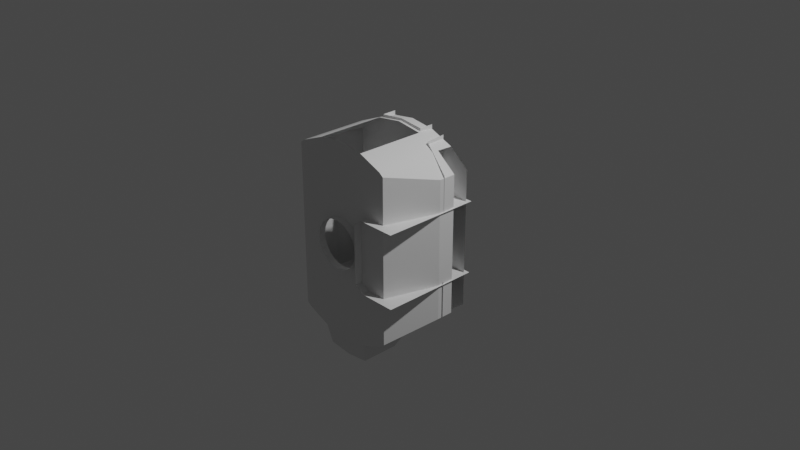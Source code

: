 # Source: landerCabinInternals.blend  (saved by Blender 3.1.7; exported with 4.5.12 LTS)
import bpy
from mathutils import Matrix  # noqa: F401  (used for matrix-valued properties, if any)

bpy.ops.wm.read_factory_settings(use_empty=True)
scene = bpy.context.scene
scene.name = 'Scene'

# ---- collections
col_collection = bpy.data.collections.new('Collection'); scene.collection.children.link(col_collection)
col_collider_collider = bpy.data.collections.new('collider:collider')  # instanced only; not linked into the scene

# ---- world
world_world = bpy.data.worlds.new('World'); scene.world = world_world
world_world.use_nodes = True; world_world.node_tree.nodes.clear()
_N = world_world.node_tree.nodes; _L = world_world.node_tree.links
n0 = _N.new('ShaderNodeOutputWorld'); n0.name = 'World Output'; n0.location = (300, 300)
n1 = _N.new('ShaderNodeBackground'); n1.name = 'Background'; n1.location = (10, 300)
n1.inputs[0].default_value = (0.05088, 0.05088, 0.05088, 1.0)
_L.new(n1.outputs[0], n0.inputs[0])
n0.is_active_output = True
world_world.color = (0.05088, 0.05088, 0.05088)
world_world.use_sun_shadow = False
world_world.sun_shadow_jitter_overblur = 0.0

# ---- cameras
cam_camera = bpy.data.cameras.new('Camera')
cam_camera.clip_end = 100.0
cam_camera.ortho_scale = 7.314

# ---- lights
light_light = bpy.data.lights.new('Light', 'POINT')
light_light.transmission_factor = 0.0
light_light.energy = 1000.0
light_light.shadow_soft_size = 0.1
light_light.shadow_maximum_resolution = 0.006
light_light.use_absolute_resolution = True

# ---- meshes
me_internalspace = bpy.data.meshes.new('internalspace')
me_internalspace.from_pydata([(-0.5728, 0.8048, -1.013), (-0.5728, 0.00476, -1.013), (-0.8116, 0.2008, -0.8241), (-0.2907, -0.1952, -1.106), (-0.562, -0.1952, -0.9907), (1.49e-08, 0.00476, -1.168), (0.2964, 0.00476, -1.13), (0.562, -0.1952, -0.9907), (0.5728, 0.00476, -1.013), (0.2964, 0.8048, -1.13), (0.7962, -0.1952, -0.8057), (-0.8116, 0.00476, 0.7845), (-0.8116, 0.00476, -0.8241), (-0.577, 0.00476, 0.973), (-0.3005, 0.00476, 1.086), (-1.49e-08, 0.00476, 1.128), (0.3005, 0.00476, 1.086), (0.577, 0.00476, 0.973), (0.8116, 0.00476, 0.7845), (0.2948, -0.1952, 1.068), (-0.2948, -0.1952, 1.068), (-0.5661, -0.1952, 0.9572), (0.8116, 0.00476, -0.8241), (0.7962, -0.1952, 0.7723), (1.49e-08, 0.8048, -1.168), (-0.2964, 0.8048, -1.13), (-0.2964, 0.00476, -1.13), (-0.2673, 0.3284, -1.359), (0.2673, 0.7585, -1.359), (7.451e-08, 0.3284, -1.39), (7.451e-08, 0.7585, -1.39), (-0.2673, 0.7585, -1.359), (0.2673, 0.3284, -1.359), (-0.6245, 0.8048, 0.9348), (-0.8116, 0.2008, 0.7845), (-0.6232, 0.8048, -0.9728), (0.6232, 0.8048, -0.9728), (0.8116, 0.2008, 0.7845), (0.8116, 0.2008, -0.8241), (0.6245, 0.8048, 0.9348), (-0.273, 0.8848, 0.07314), (0.1413, 0.8048, -0.2448), (0.2826, 0.8048, -9.809e-06), (-0.1998, 0.8848, 0.1998), (0.273, 0.8048, 0.07314), (-0.1413, 0.8848, 0.2448), (0.1998, 0.8048, 0.1998), (0.1413, 0.8048, 0.2448), (0.07315, 0.8048, 0.273), (8.688e-08, 0.8848, 0.2826), (-0.07315, 0.8048, 0.273), (0.2448, 0.8848, 0.1413), (-0.2448, 0.8048, 0.1413), (0.273, 0.8848, -0.07316), (-0.1998, 0.8048, -0.1999), (0.2448, 0.8848, -0.1413), (-0.1413, 0.8048, -0.2448), (0.1998, 0.8848, -0.1999), (-0.07315, 0.8048, -0.273), (-0.3435, 0.8606, -1.609e-06), (-0.3318, 0.8606, 0.08891), (-0.3318, 0.8606, -0.08891), (2.98e-08, -0.1952, -1.143), (0.2907, -0.1952, -1.106), (-0.7962, -0.1952, -0.8057), (0.5661, -0.1952, 0.9572), (1.49e-08, -0.1952, 1.109), (-0.7962, -0.1952, 0.7723), (8.688e-08, 0.8048, -0.2826), (0.07315, 0.8048, -0.273), (0.5728, 0.8048, -1.013), (0.1998, 0.8048, -0.1999), (0.2448, 0.8048, -0.1413), (0.273, 0.8048, -0.07316), (0.2448, 0.8048, 0.1413), (-1.49e-08, 0.8038, 1.128), (0.3005, 0.8048, 1.086), (0.577, 0.8048, 0.973), (8.688e-08, 0.8048, 0.2826), (-0.3005, 0.8048, 1.086), (-0.577, 0.8048, 0.973), (-0.1413, 0.8048, 0.2448), (-0.1998, 0.8048, 0.1998), (-0.273, 0.8048, 0.07314), (-0.2826, 0.8048, -9.763e-06), (-0.273, 0.8048, -0.07316), (-0.2448, 0.8048, -0.1413), (0.07315, 0.8848, -0.273), (8.688e-08, 0.8848, -0.2826), (-0.07315, 0.8848, -0.273), (-0.1413, 0.8848, -0.2448), (-0.1998, 0.8848, -0.1999), (-0.2448, 0.8848, 0.1413), (-0.07315, 0.8848, 0.273), (0.07315, 0.8848, 0.273), (0.1413, 0.8848, 0.2448), (0.1998, 0.8848, 0.1998), (0.273, 0.8848, 0.07314), (0.2826, 0.8848, -9.809e-06), (0.1413, 0.8848, -0.2448), (-0.8271, 0.148, -0.8164), (-0.485, 0.0526, -1.085), (-0.8271, 0.148, -0.3941), (-0.4545, -0.2056, -1.085), (-0.485, 0.0526, -0.3941), (-0.4545, -0.2056, -0.3941), (-0.8301, 0.8966, -0.4191), (-0.8301, -0.2403, -0.4191), (-0.8301, -0.2403, 0.4157), (-0.3982, 0.8966, 0.4157), (-0.8301, 0.8966, 0.4157), (-0.2937, 0.8966, -0.3519), (-0.2937, 0.8966, 0.3485), (-0.3982, -0.2403, -0.4191), (-0.3982, 0.8966, -0.4191), (-0.2937, -0.2403, -0.3519), (-0.2937, -0.2403, 0.3485), (-0.3982, -0.2403, 0.4157), (-0.4743, 0.0526, 0.4109), (-0.8165, 0.148, 0.8124), (-0.8165, 0.148, 0.4109), (-0.4743, 0.0526, 1.051), (-0.4438, -0.2056, 1.051), (-0.4438, -0.2056, 0.4109), (0.2793, -0.03542, 1.117), (2.98e-08, -0.03542, 1.149), (0.2793, -0.03542, 0.9228), (2.98e-08, -0.2021, 0.7995), (-0.2793, -0.2021, 0.7673), (-0.2793, -0.2038, 1.117), (-0.2793, -0.1188, 0.9011), (-0.2793, -0.03542, 0.9228), (-0.2793, -0.03542, 1.117), (-0.2793, -0.1188, 0.789), (0.2793, -0.2038, 1.117), (0.2793, -0.2021, 0.7673), (0.2793, -0.1188, 0.789), (2.98e-08, -0.1188, 0.9333), (2.98e-08, -0.03542, 0.955), (0.2793, -0.1188, 0.9011), (2.98e-08, -0.1188, 0.8212), (-0.211, 0.018, -0.731), (-0.211, -0.1227, -1.151), (0.211, 0.018, -0.731), (-0.211, -0.2257, -0.6399), (-0.211, -0.2257, -1.151), (0.211, -0.04759, -0.6399), (0.211, -0.2257, -0.6399), (0.211, -0.1227, -1.151), (0.211, -0.2257, -1.151), (-0.211, -0.04759, -0.6399), (-0.2826, 0.8848, -9.763e-06), (-0.273, 0.8848, -0.07316), (-0.2448, 0.8848, -0.1413)], [(59, 60), (59, 61)], [(42, 44, 97, 98), (8, 22, 38, 36, 70), (143, 148, 142, 141), (80, 13, 11, 34, 33), (143, 141, 150, 146), (124, 134, 135, 136, 139, 126), (79, 14, 13, 80), (35, 33, 34, 2), (29, 5, 6, 32), (28, 30, 29, 32), (27, 29, 30, 31), (117, 109, 110, 108), (39, 36, 38, 37), (41, 71, 57, 99), (138, 131, 132, 125, 124, 126), (84, 85, 152, 151), (72, 73, 53, 55), (141, 142, 145, 144, 150), (23, 65, 17, 18), (128, 133, 140, 127), (46, 47, 95, 96), (150, 144, 147, 146), (78, 50, 93, 49), (114, 113, 107, 106), (50, 81, 45, 93), (6, 9, 28, 32), (102, 104, 101, 100), (26, 27, 31, 25), (63, 7, 8, 6), (19, 65, 23, 10, 7, 63, 62, 3, 4, 64, 67, 21, 20, 66), (139, 136, 140, 133, 130, 137), (65, 19, 16, 17), (37, 18, 17, 77, 39), (77, 76, 75, 46, 74, 44, 42, 73, 72, 71, 41, 69, 68, 58, 56, 54, 86, 85, 84, 83, 52, 82, 81, 50, 78, 33, 35, 0, 25, 24, 9, 70, 36, 39), (80, 33, 78, 48, 47, 46, 75, 79), (48, 78, 49, 94), (66, 20, 14, 15), (56, 58, 89, 90), (13, 14, 20, 21), (34, 11, 12, 2), (6, 5, 62, 63), (121, 118, 120, 119), (81, 82, 43, 45), (130, 133, 128, 129, 132, 131), (25, 0, 1, 26), (19, 66, 15, 16), (74, 46, 96, 51), (47, 48, 94, 95), (130, 131, 138, 137), (85, 86, 153, 152), (12, 1, 0, 35, 2), (82, 52, 92, 43), (26, 1, 4, 3), (73, 42, 98, 53), (143, 146, 147, 149, 148), (27, 26, 5, 29), (135, 127, 140, 136), (31, 30, 28, 9, 24, 25), (139, 137, 138, 126), (44, 74, 51, 97), (115, 113, 114, 111), (52, 83, 40, 92), (86, 54, 91, 153), (121, 122, 123, 118), (77, 17, 16, 76), (18, 37, 38, 22, 10, 23), (69, 41, 99, 87), (5, 26, 3, 62), (22, 8, 7, 10), (112, 116, 115, 111), (101, 104, 105, 103), (71, 72, 55, 57), (9, 6, 8, 70), (112, 109, 117, 116), (58, 68, 88, 89), (54, 56, 90, 91), (68, 69, 87, 88), (83, 84, 151, 40)])
_uv = me_internalspace.uv_layers.new(name='UVMap')
_uv.uv.foreach_set('vector', [0.3168, 0.217, 0.3149, 0.2317, 0.3149, 0.2317, 0.3168, 0.217, 0.4007, 0.4765, 0.4777, 0.4763, 0.4777, 0.5263, 0.4166, 0.6795, 0.4002, 0.6795, 0.5339, 0.432, 0.5339, 0.3816, 0.5819, 0.3816, 0.5819, 0.432, 0.413, 0.9693, 0.4134, 0.7613, 0.4916, 0.7615, 0.4915, 0.8125, 0.4288, 0.9693, 0.5339, 0.432, 0.5819, 0.432, 0.5819, 0.4448, 0.5339, 0.4448, 0.7141, 0.6981, 0.7141, 0.6759, 0.7601, 0.6762, 0.7572, 0.6871, 0.7425, 0.6871, 0.7396, 0.6981, 0.3353, 0.9692, 0.336, 0.7614, 0.4134, 0.7613, 0.413, 0.9693, 0.1624, 0.06501, 0.1624, 0.3632, 0.06355, 0.3398, 0.06354, 0.08827, 0.9674, 0.8049, 0.8833, 0.8719, 0.8776, 0.7855, 0.9795, 0.7856, 0.9791, 0.7388, 0.9598, 0.7284, 0.8925, 0.6034, 0.9791, 0.605, 0.806, 0.605, 0.8253, 0.6145, 0.8925, 0.7372, 0.806, 0.7388, 0.606, 0.7666, 0.606, 0.974, 0.5272, 0.974, 0.5272, 0.7666, 0.3577, 0.3631, 0.3573, 0.0649, 0.4562, 0.08805, 0.4565, 0.3395, 0.2884, 0.1678, 0.3002, 0.1768, 0.3002, 0.1768, 0.2884, 0.1678, 0.714, 0.647, 0.7508, 0.6428, 0.7508, 0.6683, 0.714, 0.6725, 0.6773, 0.6683, 0.6773, 0.6428, 0.2031, 0.2171, 0.205, 0.2024, 0.205, 0.2024, 0.2031, 0.2171, 0.3092, 0.1886, 0.3149, 0.2023, 0.3149, 0.2023, 0.3092, 0.1886, 0.5819, 0.432, 0.5819, 0.3816, 0.593, 0.3779, 0.6115, 0.4331, 0.5923, 0.4395, 0.02619, 0.7061, 0.1031, 0.7076, 0.102, 0.7597, 0.02395, 0.7585, 0.7495, 0.7012, 0.7495, 0.7122, 0.7127, 0.7122, 0.7127, 0.7012, 0.3002, 0.2572, 0.2884, 0.2663, 0.2884, 0.2663, 0.3002, 0.2572, 0.5819, 0.4448, 0.5819, 0.4651, 0.5339, 0.4651, 0.5339, 0.4448, 0.26, 0.2739, 0.2453, 0.272, 0.2453, 0.272, 0.26, 0.2739, 0.7791, 0.974, 0.7791, 0.7666, 0.8579, 0.7666, 0.8579, 0.974, 0.2453, 0.272, 0.2316, 0.2663, 0.2316, 0.2663, 0.2453, 0.272, 0.6126, 0.3845, 0.7441, 0.3803, 0.744, 0.4179, 0.6656, 0.4205, 0.5205, 0.6071, 0.5205, 0.5382, 0.6547, 0.5382, 0.6025, 0.6071, 0.9731, 0.3858, 0.9199, 0.4214, 0.8415, 0.4183, 0.8416, 0.3806, 0.3254, 0.4251, 0.401, 0.4255, 0.4007, 0.4765, 0.325, 0.4762, 0.9751, 0.2542, 0.9532, 0.3078, 0.9167, 0.3534, 0.6046, 0.3537, 0.5679, 0.3074, 0.5451, 0.2538, 0.5376, 0.1963, 0.545, 0.1388, 0.5677, 0.08511, 0.6042, 0.03874, 0.9164, 0.03842, 0.953, 0.0839, 0.975, 0.1375, 0.9832, 0.1958, 0.6773, 0.6399, 0.6773, 0.6252, 0.714, 0.6294, 0.7508, 0.6252, 0.7508, 0.6399, 0.714, 0.6442, 0.1031, 0.7076, 0.1799, 0.7083, 0.1792, 0.7605, 0.102, 0.7597, 0.02328, 0.8096, 0.02395, 0.7585, 0.102, 0.7597, 0.09962, 0.9675, 0.08372, 0.9672, 0.3503, 0.3691, 0.3071, 0.3868, 0.2601, 0.3934, 0.3002, 0.2572, 0.3092, 0.2454, 0.3149, 0.2317, 0.3168, 0.217, 0.3149, 0.2023, 0.3092, 0.1886, 0.3002, 0.1768, 0.2884, 0.1678, 0.2747, 0.1621, 0.2599, 0.1602, 0.2452, 0.1621, 0.2315, 0.1678, 0.2197, 0.1769, 0.2107, 0.1886, 0.205, 0.2024, 0.2031, 0.2171, 0.2051, 0.2318, 0.2107, 0.2455, 0.2198, 0.2573, 0.2316, 0.2663, 0.2453, 0.272, 0.26, 0.2739, 0.1624, 0.3632, 0.1624, 0.06501, 0.1703, 0.05879, 0.2135, 0.04043, 0.2599, 0.03443, 0.3062, 0.04037, 0.3494, 0.05868, 0.3573, 0.0649, 0.3577, 0.3631, 0.1698, 0.3692, 0.1624, 0.3632, 0.26, 0.2739, 0.2747, 0.272, 0.2884, 0.2663, 0.3002, 0.2572, 0.2601, 0.3934, 0.2131, 0.3869, 0.2747, 0.272, 0.26, 0.2739, 0.26, 0.2739, 0.2747, 0.272, 0.2578, 0.7089, 0.3357, 0.7092, 0.336, 0.7614, 0.2576, 0.7611, 0.2315, 0.1678, 0.2452, 0.1621, 0.2452, 0.1621, 0.2315, 0.1678, 0.4134, 0.7613, 0.336, 0.7614, 0.3357, 0.7092, 0.4121, 0.709, 0.06355, 0.3398, 0.03289, 0.3398, 0.03289, 0.08827, 0.06354, 0.08827, 0.325, 0.4762, 0.2493, 0.4755, 0.2501, 0.4243, 0.3254, 0.4251, 0.5074, 0.6767, 0.6416, 0.6767, 0.6416, 0.7429, 0.5575, 0.7429, 0.2316, 0.2663, 0.2198, 0.2573, 0.2198, 0.2573, 0.2316, 0.2663, 0.6833, 0.6872, 0.6685, 0.6872, 0.6657, 0.6762, 0.7116, 0.676, 0.7116, 0.6981, 0.6862, 0.6981, 0.1708, 0.6768, 0.09446, 0.6753, 0.09763, 0.4721, 0.1735, 0.4736, 0.1799, 0.7083, 0.2578, 0.7089, 0.2576, 0.7611, 0.1792, 0.7605, 0.3092, 0.2454, 0.3002, 0.2572, 0.3002, 0.2572, 0.3092, 0.2454, 0.2884, 0.2663, 0.2747, 0.272, 0.2747, 0.272, 0.2884, 0.2663, 0.7495, 0.7122, 0.7495, 0.7231, 0.7127, 0.7231, 0.7127, 0.7122, 0.205, 0.2024, 0.2107, 0.1886, 0.2107, 0.1886, 0.205, 0.2024, 0.02042, 0.471, 0.09763, 0.4721, 0.09446, 0.6753, 0.07817, 0.675, 0.01964, 0.5208, 0.2198, 0.2573, 0.2107, 0.2455, 0.2107, 0.2455, 0.2198, 0.2573, 0.1735, 0.4736, 0.09763, 0.4721, 0.0995, 0.4207, 0.1748, 0.4227, 0.3149, 0.2023, 0.3168, 0.217, 0.3168, 0.217, 0.3149, 0.2023, 0.5339, 0.432, 0.5235, 0.4395, 0.5043, 0.4331, 0.5228, 0.3779, 0.5339, 0.3816, 0.9792, 0.9584, 0.8773, 0.9582, 0.9003, 0.9389, 0.9846, 0.872, 0.676, 0.7012, 0.7127, 0.7012, 0.7127, 0.7122, 0.676, 0.7122, 0.8415, 0.4183, 0.7927, 0.4238, 0.744, 0.4179, 0.7441, 0.3803, 0.7928, 0.3867, 0.8416, 0.3806, 0.676, 0.7122, 0.7127, 0.7122, 0.7127, 0.7231, 0.676, 0.7231, 0.3149, 0.2317, 0.3092, 0.2454, 0.3092, 0.2454, 0.3149, 0.2317, 0.7564, 0.7666, 0.7791, 0.7666, 0.7791, 0.974, 0.7564, 0.974, 0.2107, 0.2455, 0.2051, 0.2318, 0.2051, 0.2318, 0.2107, 0.2455, 0.2107, 0.1886, 0.2197, 0.1769, 0.2197, 0.1769, 0.2107, 0.1886, 0.5074, 0.6767, 0.5074, 0.6283, 0.6416, 0.6283, 0.6416, 0.6767, 0.09962, 0.9675, 0.102, 0.7597, 0.1792, 0.7605, 0.1774, 0.9683, 0.4872, 0.3395, 0.4565, 0.3395, 0.4562, 0.08805, 0.4869, 0.08802, 0.5182, 0.09086, 0.5184, 0.3376, 0.2747, 0.1621, 0.2884, 0.1678, 0.2884, 0.1678, 0.2747, 0.1621, 0.2493, 0.4755, 0.1735, 0.4736, 0.1748, 0.4227, 0.2501, 0.4243, 0.4777, 0.4763, 0.4007, 0.4765, 0.401, 0.4255, 0.4771, 0.425, 0.6287, 0.974, 0.6287, 0.7666, 0.7564, 0.7666, 0.7564, 0.974, 0.6547, 0.5382, 0.5205, 0.5382, 0.5205, 0.4876, 0.6547, 0.4876, 0.3002, 0.1768, 0.3092, 0.1886, 0.3092, 0.1886, 0.3002, 0.1768, 0.3238, 0.6795, 0.325, 0.4762, 0.4007, 0.4765, 0.4002, 0.6795, 0.6287, 0.974, 0.606, 0.974, 0.606, 0.7666, 0.6287, 0.7666, 0.2452, 0.1621, 0.2599, 0.1602, 0.2599, 0.1602, 0.2452, 0.1621, 0.2197, 0.1769, 0.2315, 0.1678, 0.2315, 0.1678, 0.2197, 0.1769, 0.2599, 0.1602, 0.2747, 0.1621, 0.2747, 0.1621, 0.2599, 0.1602, 0.2051, 0.2318, 0.2031, 0.2171, 0.2031, 0.2171, 0.2051, 0.2318])
me_internalspace.use_remesh_fix_poles = True
me_internalspace.use_remesh_preserve_attributes = False
me_internalspace.update()
me_internalspace.normals_split_custom_set([tuple(v) for v in zip(*[iter([-0.9913, -0.001143, -0.1319, -0.9915, -0.001709, -0.1301, -0.9917, 0.0004764, -0.1288, -0.9913, 0.001356, -0.1317, -0.5084, 0.06042, 0.859, -0.6185, 0.0595, 0.7835, -0.6196, -5.45e-08, 0.7849, -0.6196, -5.45e-08, 0.7849, -0.5097, -4.819e-08, 0.8604, 0.0, 0.9483, -0.3175, 0.0, 0.9483, -0.3175, 0.0, 0.9483, -0.3175, 0.0, 0.9483, -0.3175, 0.5078, -3.753e-08, -0.8615, 0.4658, 0.0311, -0.8843, 0.6264, -4.428e-08, -0.7795, 0.6264, -4.428e-08, -0.7795, 0.6264, -4.428e-08, -0.7795, 0.0, 0.8116, 0.5842, 0.0, 0.8116, 0.5842, 0.0, 0.8116, 0.5842, 0.0, 0.8116, 0.5842, 1.0, -3.066e-08, 0.0, 1.0, -3.066e-08, 0.0, 1.0, -3.066e-08, 0.0, 1.0, -3.066e-08, 0.0, 1.0, -3.066e-08, 0.0, 1.0, -3.066e-08, 0.0, 0.2601, 5.459e-09, -0.9656, 0.2598, 0.04658, -0.9645, 0.4658, 0.0311, -0.8843, 0.5078, 0.0, -0.8615, 0.9548, -0.2973, 0.0005449, 0.9552, -0.296, 2.609e-05, 0.9552, -0.296, 5.827e-05, 0.9548, -0.2973, 0.0005448, -0.09846, 0.5807, 0.8081, -9.866e-05, 0.5073, 0.8618, -0.1098, 0.4879, 0.866, -0.09881, 0.5819, 0.8072, -0.1151, 0.0, 0.9934, -0.1151, 0.0, 0.9934, 1.001e-05, 0.0, 1.0, -0.1151, 0.0, 0.9934, 0.1151, 0.0, 0.9934, 0.1151, 0.0, 0.9934, -9.879e-06, -5.1e-08, 1.0, 0.1151, 0.0, 0.9934, 0.0, 0.0, 1.0, 0.0, 0.0, 1.0, 0.0, 0.0, 1.0, 0.0, 0.0, 1.0, -0.9549, -0.2968, 0.0003503, -0.9549, -0.2968, 0.0003503, -0.9549, -0.2968, 0.0003503, -0.9549, -0.2968, 0.0003503, -0.6082, -0.0006058, 0.7938, -0.6075, 0.000676, 0.7943, -0.6093, 0.001536, 0.7929, -0.6092, -0.0006801, 0.793, 0.0, 1.0, 0.0, 0.0, 1.0, 0.0, 0.0, 1.0, 0.0, 0.0, 1.0, 0.0, 0.0, 1.0, 0.0, 0.0, 1.0, 0.0, 0.9916, 0.001224, 0.1293, 0.9913, 0.001422, 0.1316, 0.9913, -0.00106, 0.1319, 0.9916, -0.001284, 0.1293, -0.9239, -0.001774, 0.3827, -0.9233, -0.0007588, 0.3842, -0.9236, 0.001603, 0.3834, -0.9246, 2.415e-05, 0.381, -1.0, -8.093e-08, 0.0, -1.0, -8.093e-08, 0.0, -1.0, -8.093e-08, 0.0, -1.0, -8.093e-08, 0.0, -1.0, -8.093e-08, 0.0, -0.6235, 0.09523, -0.776, -0.5049, 0.09518, -0.8579, -0.5075, 0.04744, -0.8604, -0.6257, 0.04732, -0.7786, 0.1109, 0.2504, -0.9618, 0.1109, 0.2504, -0.9618, 2.123e-05, 0.252, -0.9677, 2.13e-05, 0.252, -0.9677, -0.6089, -0.0009333, -0.7932, -0.6088, 0.0, -0.7934, -0.6088, 0.0, -0.7934, -0.608, -0.0002194, -0.7939, 0.0, 0.0, 1.0, 0.0, 0.0, 1.0, 0.0, 0.0, 1.0, 0.0, 0.0, 1.0, 0.1316, 0.001053, -0.9913, 0.1322, 0.0003615, -0.9912, 0.1309, -0.001736, -0.9914, 0.1295, 0.001048, -0.9916, 0.0, 0.0, -1.0, 0.0, 0.0, -1.0, 0.0, 0.0, -1.0, 0.0, 0.0, -1.0, 0.3823, 0.001736, -0.924, 0.3835, 0.0002918, -0.9235, 0.383, -0.0008628, -0.9238, 0.3811, -0.0003615, -0.9245, -1.0, -7.207e-06, -7.316e-06, -1.0, 4.288e-06, -7.31e-06, -1.0, 7.334e-06, -7.331e-06, -1.0, 9.499e-06, -7.331e-06, 0.2685, 0.9633, 0.0, 0.2685, 0.9633, 0.0, 0.2685, 0.9633, 0.0, 0.2685, 0.9633, 0.0, 1.0, -3.93e-06, 4.151e-05, 1.0, 6.182e-06, -6.445e-06, 1.0, 6.754e-06, -6.447e-06, 1.0, 4.924e-06, -6.43e-06, -0.26, 0.1231, 0.9577, -0.5065, 0.1212, 0.8537, -0.5084, 0.06042, 0.859, -0.3494, 0.07099, 0.9343, 0.0, 1.0, 1.152e-09, 0.0, 1.0, 1.152e-09, 0.0, 1.0, 1.152e-09, 0.0, 1.0, 1.152e-09, 0.0, 1.0, 1.152e-09, 0.0, 1.0, 1.152e-09, 0.0, 1.0, 1.152e-09, 0.0, 1.0, 1.152e-09, 0.0, 1.0, 1.152e-09, 0.0, 1.0, 1.152e-09, 0.0, 1.0, 1.152e-09, 0.0, 1.0, 1.152e-09, 0.0, 1.0, 1.152e-09, 0.0, 1.0, 1.152e-09, -3.631e-12, 1.0, 3.165e-05, -3.631e-12, 1.0, 3.165e-05, -3.631e-12, 1.0, 3.165e-05, -3.631e-12, 1.0, 3.165e-05, -3.631e-12, 1.0, 3.165e-05, -3.631e-12, 1.0, 3.165e-05, -0.5049, 0.09518, -0.8579, -0.2584, 0.09338, -0.9615, -0.2598, 0.04658, -0.9645, -0.5075, 0.04745, -0.8604, -0.6264, -3.321e-08, -0.7795, -0.6257, 0.04735, -0.7786, -0.5075, 0.04744, -0.8603, -0.5078, -3.286e-08, -0.8615, -0.6264, -3.321e-08, -0.7795, -0.001571, -1.0, 6.935e-05, 0.004467, -0.9999, 0.009558, -0.0003727, -1.0, 0.000328, 5.612e-05, -1.0, -0.000678, -0.0007092, -1.0, 2.461e-05, -0.001571, -1.0, 6.947e-05, -0.001571, -1.0, 6.943e-05, -0.001571, -1.0, 6.94e-05, -0.001571, -1.0, 6.936e-05, -0.001475, -1.0, 6.449e-05, -0.0007092, -1.0, 2.458e-05, -0.001571, -1.0, 6.941e-05, -0.001571, -1.0, 6.88e-05, -0.001571, -1.0, 6.945e-05, -0.001571, -1.0, 6.937e-05, -0.001475, -1.0, 6.449e-05, -0.0007092, -1.0, 2.456e-05, -0.001571, -1.0, 6.95e-05, -0.001571, -1.0, 6.943e-05, -0.001571, -1.0, 6.935e-05, -0.001571, -1.0, 6.945e-05, -0.001475, -1.0, 6.439e-05, -0.0007092, -1.0, 2.46e-05, -0.001571, -1.0, 6.94e-05, -0.0005788, -1.0, -0.001288, -0.001572, -1.0, 5.364e-05, -0.001571, -1.0, 6.933e-05, -0.001571, -1.0, 6.941e-05, -0.001571, -1.0, 6.901e-05, -0.001571, -1.0, 6.871e-05, -0.001571, -1.0, 6.932e-05, -0.001475, -1.0, 6.431e-05, -0.001571, -1.0, 6.938e-05, 0.00166, -1.0, 0.0002557, -3.439e-05, -1.0, 0.0001013, -0.0009427, -1.0, -0.0002146, -0.0003814, -1.0, -0.001044, 3.402e-06, -1.0, -0.001125, -0.001148, -1.0, -0.0006481, -0.0002081, -1.0, -0.0004608, -0.0001167, -1.0, 0.0002127, -0.004411, -0.9999, 0.00947, -0.1318, 0.0, -0.9913, -0.1309, 0.0007853, -0.9914, -0.1297, 0.0003577, -0.9915, -0.1305, -0.001246, -0.9914, 2.214e-05, 0.09126, -0.9958, 0.2584, 0.09339, -0.9615, 0.2598, 0.04658, -0.9645, -1.341e-06, 0.04639, -0.9989, 0.3843, 0.0004869, 0.9232, 0.3824, 0.001752, 0.924, 0.3811, -0.0002777, 0.9245, 0.3831, -0.001706, 0.9237, 0.4658, 0.0311, -0.8843, 0.2598, 0.04657, -0.9645, 0.2584, 0.09245, -0.9616, 0.377, 0.09318, -0.9215, 1.0, 0.0, 0.0, 1.0, 0.0, 0.0, 1.0, 0.0, 0.0, 1.0, 0.0, 0.0, -0.3494, 0.07099, 0.9343, 2.205e-05, 0.1236, 0.9923, 2.199e-05, 0.1235, 0.9923, -0.26, 0.1231, 0.9577, 0.2685, 0.9633, 0.0, 0.2685, 0.9633, 0.0, 0.2685, 0.9633, 0.0, 0.2685, 0.9633, 0.0, 0.6085, 0.0008628, -0.7935, 0.61, 0.0007251, -0.7924, 0.6093, -0.001513, -0.7929, 0.6081, -0.0002918, -0.7939, -1.0, 8.176e-08, 0.0, -1.0, 8.176e-08, 0.0, -1.0, 8.176e-08, 0.0, -1.0, 8.176e-08, 0.0, -1.0, 8.176e-08, 0.0, -1.0, 8.176e-08, 0.0, 0.4644, -3.913e-05, 0.8856, 0.5096, 5.819e-09, 0.8604, 0.4706, 0.04072, 0.8814, 0.3494, 0.07101, 0.9343, -0.2584, 0.09338, -0.9615, -1.115e-05, 0.09298, -0.9957, 2.875e-06, 0.04639, -0.9989, -0.2598, 0.04659, -0.9645, -0.7928, 0.000142, -0.6095, -0.7937, 0.0002769, -0.6083, -0.7932, 0.0006113, -0.609, -0.7934, 0.0008997, -0.6086, -0.3827, 0.0, -0.9239, -0.3827, 0.001246, -0.9239, -0.3815, 0.0, -0.9244, -0.3827, 0.0, -0.9239, 0.1109, 0.2504, -0.9618, 0.1109, 0.2504, -0.9618, 2.085e-05, 0.252, -0.9677, 2.098e-05, 0.252, -0.9677, 0.9244, 0.00106, 0.3814, 0.9237, 0.0007905, 0.3831, 0.9236, -0.0004524, 0.3834, 0.9243, -0.001422, 0.3817, 0.6196, -4.36e-08, 0.7849, 0.4706, 0.04071, 0.8814, 0.5097, -4.321e-08, 0.8604, 0.6196, -4.36e-08, 0.7849, 0.6196, -4.36e-08, 0.7849, 0.7929, 0.001513, -0.6093, 0.7943, 0.0009538, -0.6076, 0.7939, -0.001495, -0.608, 0.7924, -0.0007251, -0.61, 0.3494, 0.07099, 0.9343, 0.4706, 0.04071, 0.8814, 0.3877, 0.1214, 0.9138, 0.26, 0.1231, 0.9577, -0.9915, -0.001603, 0.1298, -0.9913, -0.001356, 0.1317, -0.9913, 0.001143, 0.1319, -0.9917, 0.0007588, 0.1289, 1.0, 0.0, 0.0, 1.0, 0.0, 0.0, 1.0, 0.0, 0.0, 1.0, 0.0, 0.0, 1.0, 0.0, 0.0, 0.09893, 0.5814, 0.8076, 0.11, 0.4881, 0.8659, 0.09749, 0.5826, 0.8069, -0.0001949, 0.5777, 0.8162, -0.1109, 0.2504, -0.9618, -2.1e-05, 0.252, -0.9677, -2.088e-05, 0.252, -0.9677, -0.1109, 0.2504, -0.9618, 0.004145, -0.9993, 0.03591, 1.226e-05, -0.9993, 0.03618, -0.004487, -0.9993, 0.03587, -0.004464, -0.9993, 0.03592, -1.242e-05, -0.9993, 0.03623, 0.004599, -0.9993, 0.03645, -0.1109, 0.2504, -0.9618, -2.098e-05, 0.252, -0.9677, -2.086e-05, 0.252, -0.9677, -0.1109, 0.2504, -0.9618, -0.9232, -0.0004764, -0.3843, -0.9238, -0.0008997, -0.3828, -0.9242, -0.000142, -0.3819, -0.9237, 0.001709, -0.3831, 0.5406, 0.0, -0.8413, 0.5406, 0.0, -0.8413, 0.5406, 0.0, -0.8413, 0.5406, 0.0, -0.8413, 0.9235, 0.001495, -0.3836, 0.9244, 0.001127, -0.3814, 0.9243, -0.00137, -0.3816, 0.9233, -0.0009538, -0.3841, 0.7938, 0.0004524, 0.6081, 0.793, 0.001546, 0.6093, 0.7924, -0.0006517, 0.61, 0.7936, -0.0007905, 0.6084, 0.9931, 0.1173, 0.0, 0.9931, 0.1173, 0.0, 0.9931, 0.1173, 0.0, 0.9931, 0.1173, 0.0, -0.5078, 6.285e-09, -0.8615, -0.5075, 0.04744, -0.8603, -0.2598, 0.04658, -0.9645, -0.2601, 0.0, -0.9656, -0.9993, 0.03766, -1.013e-06, -1.0, 2.139e-05, 1.69e-09, -1.0, 2.139e-05, 0.0, -0.9993, 0.03729, -2.353e-07, -0.997, 0.07681, 2.26e-06, -0.997, 0.07681, 8.177e-07, -0.3811, -0.0005229, 0.9245, -0.3821, 0.0006801, 0.9241, -0.3833, 0.0006058, 0.9236, -0.3832, -0.001695, 0.9237, -2.21e-05, 0.1235, 0.9923, 0.3494, 0.07099, 0.9343, 0.26, 0.1214, 0.9579, -2.199e-05, 0.1236, 0.9923, -0.6185, 0.05954, 0.7835, -0.5084, 0.06042, 0.859, -0.5066, 0.1212, 0.8536, -0.6152, 0.119, 0.7793, 1.0, 0.0, 0.0, 1.0, 0.0, 0.0, 1.0, 0.0, 0.0, 1.0, 0.0, 0.0, 0.9931, 0.1173, 0.0, 0.9931, 0.1173, 0.0, 0.9931, 0.1173, 0.0, 0.9931, 0.1173, 0.0, -0.7929, -0.001536, 0.6093, -0.7923, -2.415e-05, 0.6102, -0.7933, 0.001774, 0.6088, -0.7943, -0.000676, 0.6075, -0.4644, -3.919e-06, 0.8856, -0.3494, 0.07101, 0.9343, -0.5084, 0.06042, 0.859, -0.5096, 0.0, 0.8604, 0.5406, 0.0, 0.8413, 0.5406, 0.0, 0.8413, 0.5406, 0.0, 0.8413, 0.5406, 0.0, 0.8413, 0.1323, 0.0002777, 0.9912, 0.1305, 0.001773, 0.9915, 0.1288, -6.486e-05, 0.9917, 0.1308, -0.001752, 0.9914, 0.61, 0.0006517, 0.7924, 0.6084, 0.001706, 0.7936, 0.6074, -0.0004869, 0.7944, 0.6093, -0.001546, 0.793, -0.1288, 6.486e-05, 0.9917, -0.13, 0.001695, 0.9915, -0.1322, 0.0005229, 0.9912, -0.1305, -0.001773, 0.9915, 0.9913, 0.00137, -0.1316, 0.9916, 0.001284, -0.1293, 0.9916, -0.001224, -0.1293, 0.9913, -0.001127, -0.1319])] * 3)])
me_collider = bpy.data.meshes.new('collider')
me_collider.from_pydata([(-0.3125, -0.1555, -0.1486), (-0.3125, -0.1555, 0.1486), (-0.3125, 0.7159, 0.1486), (-0.3125, 0.7159, -0.1486), (-0.2136, 0.7159, -0.1486), (-0.2136, 0.7159, 0.1486), (-0.2136, -0.1555, 0.1486), (-0.2136, -0.1555, -0.1486)], [(0, 1), (1, 2), (2, 3), (3, 4), (4, 5), (5, 6), (6, 7), (7, 0), (6, 1), (5, 2), (7, 4), (3, 0)], [])
me_collider.use_remesh_fix_poles = True
me_collider.use_remesh_preserve_attributes = False
me_collider.update()

# ---- objects
ob_light = bpy.data.objects.new('Light', light_light)
ob_camera = bpy.data.objects.new('Camera', cam_camera)
ob_shellcollider = bpy.data.objects.new('shellCollider', me_internalspace)
ob_ladder = bpy.data.objects.new('ladder', None)
ob_freeiva = bpy.data.objects.new('FreeIva', None)
ob_mesh_collider = bpy.data.objects.new('mesh:collider', me_collider)

# ---- transforms, parenting, visibility, modifiers, constraints
ob_light.location = (4.076, 1.005, 5.904)
ob_light.rotation_euler = (0.6503, 0.05522, 1.866)
ob_light.lock_rotations_4d = False
ob_light.empty_display_type = 'ARROWS'
ob_light.color = (0.0, 0.0, 0.0, 0.0)
ob_light.lineart.crease_threshold = 0.0
ob_camera.location = (7.359, -6.926, 4.958)
ob_camera.rotation_euler = (1.109, 0.0, 0.8149)
ob_camera.lock_rotations_4d = False
ob_camera.empty_display_type = 'ARROWS'
ob_camera.color = (0.0, 0.0, 0.0, 0.0)
ob_camera.display_type = 'WIRE'
ob_camera.lineart.crease_threshold = 0.0
ob_shellcollider.parent = ob_freeiva
ob_shellcollider.location = (0.0, 0.0, 0.0)
ob_shellcollider.rotation_mode = 'QUATERNION'
ob_shellcollider.rotation_quaternion = (0.0, -4.371e-08, 0.0, 1.0)
ob_shellcollider.scale = (0.9366, 0.9366, 0.9366)
ob_ladder.parent = ob_freeiva
ob_ladder.location = (0.0, 0.0, 0.0)
ob_ladder.rotation_euler = (0.0, 8.742e-08, 3.142)
ob_ladder.scale = (0.9366, 0.9366, 0.9366)
ob_ladder.empty_display_type = 'ARROWS'
ob_ladder.empty_display_size = 0.3
ob_ladder.instance_type = 'COLLECTION'
ob_freeiva.location = (0.0, 0.0, 0.0)
ob_mesh_collider.location = (0.0, 0.0, 0.0)
ob_ladder.instance_collection = col_collider_collider

# ---- collection membership
col_collection.objects.link(ob_light)
col_collection.objects.link(ob_camera)
col_collection.objects.link(ob_shellcollider)
col_collection.objects.link(ob_ladder)
col_collection.objects.link(ob_freeiva)
col_collider_collider.objects.link(ob_mesh_collider)

# ---- scene / render settings (as saved in the file)
scene.camera = ob_camera
scene.frame_start = 1; scene.frame_end = 250; scene.frame_set(1)
scene.render.engine = 'BLENDER_EEVEE_NEXT'
scene.cycles.sampling_pattern = 'TABULATED_SOBOL'
scene.cycles.use_light_tree = False
scene.view_settings.view_transform = 'Filmic'
bpy.context.view_layer.update()
